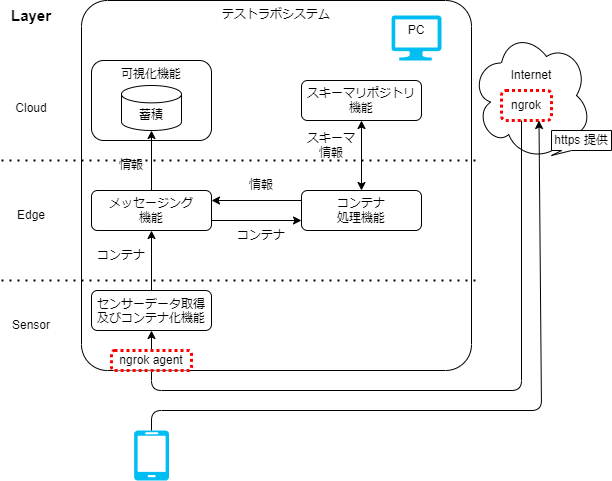

The diagram above was exported from draw.io. Its source (the exported page's mxGraphModel, read from the mxfile embedded in the PNG):
<mxGraphModel dx="1172" dy="547" grid="1" gridSize="10" guides="1" tooltips="1" connect="1" arrows="1" fold="1" page="1" pageScale="1" pageWidth="827" pageHeight="1169" math="0" shadow="0">
  <root>
    <mxCell id="0" />
    <mxCell id="1" parent="0" />
    <mxCell id="111" value="" style="ellipse;shape=cloud;whiteSpace=wrap;html=1;" vertex="1" parent="1">
      <mxGeometry x="510" y="50" width="120" height="130" as="geometry" />
    </mxCell>
    <mxCell id="76" value="テストラボシステム" style="rounded=1;whiteSpace=wrap;html=1;fillColor=none;align=center;verticalAlign=top;arcSize=7;" parent="1" vertex="1">
      <mxGeometry x="120" y="20" width="390" height="370" as="geometry" />
    </mxCell>
    <mxCell id="77" value="" style="edgeStyle=none;html=1;" parent="1" source="78" target="80" edge="1">
      <mxGeometry relative="1" as="geometry" />
    </mxCell>
    <mxCell id="78" value="センサーデータ取得及びコンテナ化機能" style="rounded=1;whiteSpace=wrap;html=1;fillColor=none;verticalAlign=top;" parent="1" vertex="1">
      <mxGeometry x="130" y="310" width="120" height="40" as="geometry" />
    </mxCell>
    <mxCell id="79" value="" style="edgeStyle=none;html=1;" parent="1" source="80" target="87" edge="1">
      <mxGeometry relative="1" as="geometry" />
    </mxCell>
    <mxCell id="80" value="メッセージング&lt;br&gt;機能" style="rounded=1;whiteSpace=wrap;html=1;fillColor=none;" parent="1" vertex="1">
      <mxGeometry x="130" y="210" width="120" height="40" as="geometry" />
    </mxCell>
    <mxCell id="81" value="コンテナ&lt;br&gt;処理機能" style="rounded=1;whiteSpace=wrap;html=1;fillColor=none;" parent="1" vertex="1">
      <mxGeometry x="340" y="210" width="120" height="40" as="geometry" />
    </mxCell>
    <mxCell id="82" value="情報" style="text;html=1;strokeColor=none;fillColor=none;align=center;verticalAlign=middle;whiteSpace=wrap;rounded=0;" parent="1" vertex="1">
      <mxGeometry x="140" y="170" width="60" height="30" as="geometry" />
    </mxCell>
    <mxCell id="83" value="コンテナ" style="text;html=1;strokeColor=none;fillColor=none;align=center;verticalAlign=middle;whiteSpace=wrap;rounded=0;" parent="1" vertex="1">
      <mxGeometry x="130" y="260" width="60" height="30" as="geometry" />
    </mxCell>
    <mxCell id="84" value="" style="endArrow=classic;html=1;exitX=1;exitY=0.75;exitDx=0;exitDy=0;entryX=0;entryY=0.75;entryDx=0;entryDy=0;" parent="1" source="80" target="81" edge="1">
      <mxGeometry width="50" height="50" relative="1" as="geometry">
        <mxPoint x="380" y="470" as="sourcePoint" />
        <mxPoint x="430" y="420" as="targetPoint" />
      </mxGeometry>
    </mxCell>
    <mxCell id="85" value="" style="endArrow=classic;html=1;exitX=0;exitY=0.25;exitDx=0;exitDy=0;entryX=1;entryY=0.25;entryDx=0;entryDy=0;" parent="1" source="81" target="80" edge="1">
      <mxGeometry width="50" height="50" relative="1" as="geometry">
        <mxPoint x="380" y="470" as="sourcePoint" />
        <mxPoint x="430" y="420" as="targetPoint" />
      </mxGeometry>
    </mxCell>
    <mxCell id="86" value="スキーマリポジトリ機能" style="rounded=1;whiteSpace=wrap;html=1;fillColor=none;" parent="1" vertex="1">
      <mxGeometry x="340" y="100" width="120" height="40" as="geometry" />
    </mxCell>
    <mxCell id="87" value="蓄積" style="shape=cylinder3;whiteSpace=wrap;html=1;boundedLbl=1;backgroundOutline=1;size=8.676963806152344;" parent="1" vertex="1">
      <mxGeometry x="160" y="105" width="60" height="45" as="geometry" />
    </mxCell>
    <mxCell id="88" value="コンテナ" style="text;html=1;strokeColor=none;fillColor=none;align=center;verticalAlign=middle;whiteSpace=wrap;rounded=0;" parent="1" vertex="1">
      <mxGeometry x="270" y="240" width="60" height="30" as="geometry" />
    </mxCell>
    <mxCell id="89" value="情報" style="text;html=1;strokeColor=none;fillColor=none;align=center;verticalAlign=middle;whiteSpace=wrap;rounded=0;" parent="1" vertex="1">
      <mxGeometry x="270" y="190" width="60" height="30" as="geometry" />
    </mxCell>
    <mxCell id="90" value="スキーマ情報" style="text;html=1;strokeColor=none;fillColor=none;align=center;verticalAlign=middle;whiteSpace=wrap;rounded=0;" parent="1" vertex="1">
      <mxGeometry x="340" y="150" width="60" height="30" as="geometry" />
    </mxCell>
    <mxCell id="91" value="" style="endArrow=classic;startArrow=classic;html=1;entryX=0.5;entryY=1;entryDx=0;entryDy=0;exitX=0.5;exitY=0;exitDx=0;exitDy=0;" parent="1" source="81" target="86" edge="1">
      <mxGeometry width="50" height="50" relative="1" as="geometry">
        <mxPoint x="280" y="310" as="sourcePoint" />
        <mxPoint x="330" y="260" as="targetPoint" />
      </mxGeometry>
    </mxCell>
    <mxCell id="104" style="edgeStyle=none;html=1;startArrow=none;" parent="1" source="108" target="78" edge="1">
      <mxGeometry relative="1" as="geometry">
        <mxPoint x="560" y="140" as="sourcePoint" />
        <Array as="points" />
      </mxGeometry>
    </mxCell>
    <mxCell id="93" value="" style="verticalLabelPosition=bottom;html=1;verticalAlign=top;align=center;strokeColor=none;fillColor=#00BEF2;shape=mxgraph.azure.mobile;pointerEvents=1;" parent="1" vertex="1">
      <mxGeometry x="172.5" y="450" width="35" height="50" as="geometry" />
    </mxCell>
    <mxCell id="94" value="" style="verticalLabelPosition=bottom;html=1;verticalAlign=top;align=center;strokeColor=none;fillColor=#00BEF2;shape=mxgraph.azure.computer;pointerEvents=1;" parent="1" vertex="1">
      <mxGeometry x="430" y="35" width="50" height="45" as="geometry" />
    </mxCell>
    <mxCell id="95" value="可視化機能" style="rounded=1;whiteSpace=wrap;html=1;fillColor=none;verticalAlign=top;" parent="1" vertex="1">
      <mxGeometry x="130" y="80" width="120" height="80" as="geometry" />
    </mxCell>
    <mxCell id="96" value="" style="endArrow=none;dashed=1;html=1;dashPattern=1 3;strokeWidth=2;" parent="1" edge="1">
      <mxGeometry width="50" height="50" relative="1" as="geometry">
        <mxPoint x="40" y="180" as="sourcePoint" />
        <mxPoint x="520" y="180" as="targetPoint" />
      </mxGeometry>
    </mxCell>
    <mxCell id="97" value="" style="endArrow=none;dashed=1;html=1;dashPattern=1 3;strokeWidth=2;" parent="1" edge="1">
      <mxGeometry width="50" height="50" relative="1" as="geometry">
        <mxPoint x="40" y="300" as="sourcePoint" />
        <mxPoint x="520" y="300" as="targetPoint" />
      </mxGeometry>
    </mxCell>
    <mxCell id="98" value="Cloud" style="text;html=1;strokeColor=none;fillColor=none;align=center;verticalAlign=middle;whiteSpace=wrap;rounded=0;" parent="1" vertex="1">
      <mxGeometry x="40" y="112.5" width="60" height="30" as="geometry" />
    </mxCell>
    <mxCell id="99" value="Layer" style="text;html=1;strokeColor=none;fillColor=none;align=center;verticalAlign=middle;whiteSpace=wrap;rounded=0;fontStyle=1;fontSize=15;" parent="1" vertex="1">
      <mxGeometry x="40" y="20" width="60" height="30" as="geometry" />
    </mxCell>
    <mxCell id="100" value="Edge" style="text;html=1;strokeColor=none;fillColor=none;align=center;verticalAlign=middle;whiteSpace=wrap;rounded=0;" parent="1" vertex="1">
      <mxGeometry x="40" y="220" width="60" height="30" as="geometry" />
    </mxCell>
    <mxCell id="101" value="Sensor" style="text;html=1;strokeColor=none;fillColor=none;align=center;verticalAlign=middle;whiteSpace=wrap;rounded=0;" parent="1" vertex="1">
      <mxGeometry x="40" y="330" width="60" height="30" as="geometry" />
    </mxCell>
    <mxCell id="102" value="ngrok" style="rounded=1;whiteSpace=wrap;html=1;strokeColor=#FF0000;strokeWidth=3;dashed=1;dashPattern=1 1;" parent="1" vertex="1">
      <mxGeometry x="540" y="110" width="50" height="30" as="geometry" />
    </mxCell>
    <mxCell id="105" value="Internet" style="text;html=1;strokeColor=none;fillColor=none;align=center;verticalAlign=middle;whiteSpace=wrap;rounded=0;" parent="1" vertex="1">
      <mxGeometry x="540" y="90" width="60" height="10" as="geometry" />
    </mxCell>
    <mxCell id="107" style="edgeStyle=none;html=1;exitX=0.5;exitY=0;exitDx=0;exitDy=0;exitPerimeter=0;entryX=0.75;entryY=1;entryDx=0;entryDy=0;" parent="1" source="93" target="102" edge="1">
      <mxGeometry relative="1" as="geometry">
        <mxPoint x="570" y="150" as="sourcePoint" />
        <mxPoint x="200" y="360" as="targetPoint" />
        <Array as="points">
          <mxPoint x="190" y="430" />
          <mxPoint x="580" y="430" />
        </Array>
      </mxGeometry>
    </mxCell>
    <mxCell id="109" value="" style="edgeStyle=none;html=1;endArrow=none;" parent="1" target="108" edge="1">
      <mxGeometry relative="1" as="geometry">
        <mxPoint x="560" y="140" as="sourcePoint" />
        <mxPoint x="190" y="350" as="targetPoint" />
        <Array as="points">
          <mxPoint x="560" y="410" />
          <mxPoint x="190" y="410" />
        </Array>
      </mxGeometry>
    </mxCell>
    <mxCell id="108" value="ngrok agent" style="rounded=1;whiteSpace=wrap;html=1;strokeColor=#FF0000;strokeWidth=3;dashed=1;dashPattern=1 1;" parent="1" vertex="1">
      <mxGeometry x="150" y="370" width="80" height="20" as="geometry" />
    </mxCell>
    <mxCell id="110" value="https 提供" style="shape=callout;whiteSpace=wrap;html=1;perimeter=calloutPerimeter;size=5;position=0.17;position2=0;base=10;" vertex="1" parent="1">
      <mxGeometry x="590" y="150" width="60" height="25" as="geometry" />
    </mxCell>
    <mxCell id="112" value="PC" style="text;html=1;strokeColor=none;fillColor=none;align=center;verticalAlign=middle;whiteSpace=wrap;rounded=0;" vertex="1" parent="1">
      <mxGeometry x="425" y="35" width="60" height="30" as="geometry" />
    </mxCell>
  </root>
</mxGraphModel>